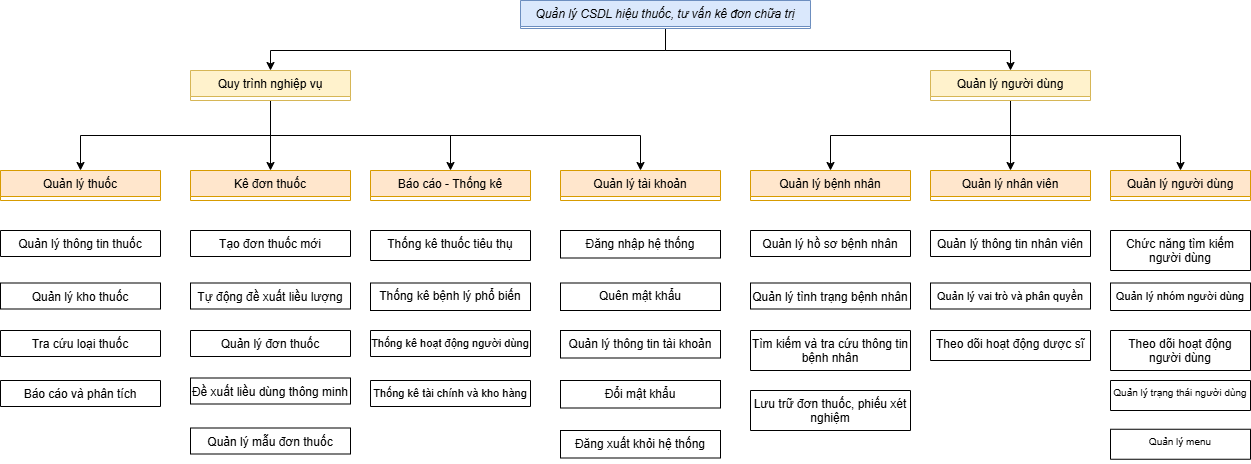

The diagram above was exported from draw.io. Its source (the exported page's mxGraphModel, read from the mxfile embedded in the PNG):
<mxGraphModel dx="1042" dy="573" grid="1" gridSize="10" guides="1" tooltips="1" connect="1" arrows="1" fold="1" page="1" pageScale="1" pageWidth="827" pageHeight="1169" math="0" shadow="0">
  <root>
    <mxCell id="WIyWlLk6GJQsqaUBKTNV-0" />
    <mxCell id="WIyWlLk6GJQsqaUBKTNV-1" parent="WIyWlLk6GJQsqaUBKTNV-0" />
    <mxCell id="juzSf-RZphxTAYkSWT97-37" style="edgeStyle=orthogonalEdgeStyle;rounded=0;orthogonalLoop=1;jettySize=auto;html=1;exitX=0.5;exitY=1;exitDx=0;exitDy=0;entryX=0.5;entryY=0;entryDx=0;entryDy=0;" parent="WIyWlLk6GJQsqaUBKTNV-1" source="zkfFHV4jXpPFQw0GAbJ--0" target="juzSf-RZphxTAYkSWT97-36" edge="1">
      <mxGeometry relative="1" as="geometry">
        <Array as="points">
          <mxPoint x="665" y="160" />
          <mxPoint x="270" y="160" />
        </Array>
      </mxGeometry>
    </mxCell>
    <mxCell id="juzSf-RZphxTAYkSWT97-38" style="edgeStyle=orthogonalEdgeStyle;rounded=0;orthogonalLoop=1;jettySize=auto;html=1;exitX=0.5;exitY=1;exitDx=0;exitDy=0;entryX=0.5;entryY=0;entryDx=0;entryDy=0;" parent="WIyWlLk6GJQsqaUBKTNV-1" source="zkfFHV4jXpPFQw0GAbJ--0" target="juzSf-RZphxTAYkSWT97-35" edge="1">
      <mxGeometry relative="1" as="geometry">
        <Array as="points">
          <mxPoint x="665" y="160" />
          <mxPoint x="1010" y="160" />
        </Array>
      </mxGeometry>
    </mxCell>
    <mxCell id="zkfFHV4jXpPFQw0GAbJ--0" value="Quản lý CSDL hiệu thuốc, tư vấn kê đơn chữa trị" style="swimlane;fontStyle=2;align=center;verticalAlign=top;childLayout=stackLayout;horizontal=1;startSize=26;horizontalStack=0;resizeParent=1;resizeLast=0;collapsible=1;marginBottom=0;rounded=0;shadow=0;strokeWidth=1;fillColor=#dae8fc;strokeColor=#6c8ebf;" parent="WIyWlLk6GJQsqaUBKTNV-1" vertex="1">
      <mxGeometry x="520" y="110" width="290" height="28" as="geometry">
        <mxRectangle x="230" y="140" width="160" height="26" as="alternateBounds" />
      </mxGeometry>
    </mxCell>
    <mxCell id="zkfFHV4jXpPFQw0GAbJ--6" value="Quản lý thuốc" style="swimlane;fontStyle=0;align=center;verticalAlign=top;childLayout=stackLayout;horizontal=1;startSize=26;horizontalStack=0;resizeParent=1;resizeLast=0;collapsible=1;marginBottom=0;rounded=0;shadow=0;strokeWidth=1;fillColor=#ffe6cc;strokeColor=#d79b00;" parent="WIyWlLk6GJQsqaUBKTNV-1" vertex="1">
      <mxGeometry y="280" width="160" height="30" as="geometry">
        <mxRectangle x="130" y="380" width="160" height="26" as="alternateBounds" />
      </mxGeometry>
    </mxCell>
    <mxCell id="zkfFHV4jXpPFQw0GAbJ--13" value="Quản lý bệnh nhân" style="swimlane;fontStyle=0;align=center;verticalAlign=top;childLayout=stackLayout;horizontal=1;startSize=26;horizontalStack=0;resizeParent=1;resizeLast=0;collapsible=1;marginBottom=0;rounded=0;shadow=0;strokeWidth=1;fillColor=#ffe6cc;strokeColor=#d79b00;" parent="WIyWlLk6GJQsqaUBKTNV-1" vertex="1">
      <mxGeometry x="750" y="280" width="160" height="30" as="geometry">
        <mxRectangle x="340" y="380" width="170" height="26" as="alternateBounds" />
      </mxGeometry>
    </mxCell>
    <mxCell id="zkfFHV4jXpPFQw0GAbJ--17" value="Quản lý người dùng" style="swimlane;fontStyle=0;align=center;verticalAlign=top;childLayout=stackLayout;horizontal=1;startSize=26;horizontalStack=0;resizeParent=1;resizeLast=0;collapsible=1;marginBottom=0;rounded=0;shadow=0;strokeWidth=1;fillColor=#ffe6cc;strokeColor=#d79b00;" parent="WIyWlLk6GJQsqaUBKTNV-1" vertex="1">
      <mxGeometry x="1110" y="280" width="140" height="30" as="geometry">
        <mxRectangle x="550" y="140" width="160" height="26" as="alternateBounds" />
      </mxGeometry>
    </mxCell>
    <mxCell id="MLXW_ee6uLlUQQ7gVY3e-3" value="Quản lý nhân viên" style="swimlane;fontStyle=0;align=center;verticalAlign=top;childLayout=stackLayout;horizontal=1;startSize=26;horizontalStack=0;resizeParent=1;resizeLast=0;collapsible=1;marginBottom=0;rounded=0;shadow=0;strokeWidth=1;fillColor=#ffe6cc;strokeColor=#d79b00;" parent="WIyWlLk6GJQsqaUBKTNV-1" vertex="1">
      <mxGeometry x="930" y="280" width="160" height="30" as="geometry">
        <mxRectangle x="340" y="380" width="170" height="26" as="alternateBounds" />
      </mxGeometry>
    </mxCell>
    <mxCell id="MLXW_ee6uLlUQQ7gVY3e-6" value="Kê đơn thuốc" style="swimlane;fontStyle=0;align=center;verticalAlign=top;childLayout=stackLayout;horizontal=1;startSize=26;horizontalStack=0;resizeParent=1;resizeLast=0;collapsible=1;marginBottom=0;rounded=0;shadow=0;strokeWidth=1;fillColor=#ffe6cc;strokeColor=#d79b00;" parent="WIyWlLk6GJQsqaUBKTNV-1" vertex="1">
      <mxGeometry x="190" y="280" width="160" height="30" as="geometry">
        <mxRectangle x="340" y="380" width="170" height="26" as="alternateBounds" />
      </mxGeometry>
    </mxCell>
    <mxCell id="MLXW_ee6uLlUQQ7gVY3e-9" value="Báo cáo - Thống kê" style="swimlane;fontStyle=0;align=center;verticalAlign=top;childLayout=stackLayout;horizontal=1;startSize=26;horizontalStack=0;resizeParent=1;resizeLast=0;collapsible=1;marginBottom=0;rounded=0;shadow=0;strokeWidth=1;fillColor=#ffe6cc;strokeColor=#d79b00;" parent="WIyWlLk6GJQsqaUBKTNV-1" vertex="1">
      <mxGeometry x="370" y="280" width="160" height="30" as="geometry">
        <mxRectangle x="340" y="380" width="170" height="26" as="alternateBounds" />
      </mxGeometry>
    </mxCell>
    <mxCell id="MLXW_ee6uLlUQQ7gVY3e-13" value="Quản lý tài khoản" style="swimlane;fontStyle=0;align=center;verticalAlign=top;childLayout=stackLayout;horizontal=1;startSize=26;horizontalStack=0;resizeParent=1;resizeLast=0;collapsible=1;marginBottom=0;rounded=0;shadow=0;strokeWidth=1;fillColor=#ffe6cc;strokeColor=#d79b00;" parent="WIyWlLk6GJQsqaUBKTNV-1" vertex="1">
      <mxGeometry x="560" y="280" width="160" height="30" as="geometry">
        <mxRectangle x="340" y="380" width="170" height="26" as="alternateBounds" />
      </mxGeometry>
    </mxCell>
    <mxCell id="aKD7M769PSXcd43k3-pd-1" value="Quản lý thông tin thuốc&#10;" style="swimlane;fontStyle=0;align=center;verticalAlign=top;childLayout=stackLayout;horizontal=1;startSize=430;horizontalStack=0;resizeParent=1;resizeLast=0;collapsible=1;marginBottom=0;rounded=0;shadow=0;strokeWidth=1;whiteSpace=wrap;" parent="WIyWlLk6GJQsqaUBKTNV-1" vertex="1" collapsed="1">
      <mxGeometry y="340" width="160" height="26" as="geometry">
        <mxRectangle y="270" width="160" height="30" as="alternateBounds" />
      </mxGeometry>
    </mxCell>
    <mxCell id="aKD7M769PSXcd43k3-pd-3" value="Quản lý kho thuốc" style="swimlane;fontStyle=0;align=center;verticalAlign=top;childLayout=stackLayout;horizontal=1;startSize=430;horizontalStack=0;resizeParent=1;resizeLast=0;collapsible=1;marginBottom=0;rounded=0;shadow=0;strokeWidth=1;whiteSpace=wrap;" parent="WIyWlLk6GJQsqaUBKTNV-1" vertex="1" collapsed="1">
      <mxGeometry y="392.5" width="160" height="26" as="geometry">
        <mxRectangle y="322.5" width="160" height="27.5" as="alternateBounds" />
      </mxGeometry>
    </mxCell>
    <mxCell id="aKD7M769PSXcd43k3-pd-4" value="Tra cứu loại thuốc" style="swimlane;fontStyle=0;align=center;verticalAlign=top;childLayout=stackLayout;horizontal=1;startSize=430;horizontalStack=0;resizeParent=1;resizeLast=0;collapsible=1;marginBottom=0;rounded=0;shadow=0;strokeWidth=1;whiteSpace=wrap;" parent="WIyWlLk6GJQsqaUBKTNV-1" vertex="1" collapsed="1">
      <mxGeometry y="440" width="160" height="26" as="geometry">
        <mxRectangle y="440" width="160" height="30" as="alternateBounds" />
      </mxGeometry>
    </mxCell>
    <mxCell id="juzSf-RZphxTAYkSWT97-0" value="Quản lý tình trạng bệnh nhân&#10;" style="swimlane;fontStyle=0;align=center;verticalAlign=top;childLayout=stackLayout;horizontal=1;startSize=430;horizontalStack=0;resizeParent=1;resizeLast=0;collapsible=1;marginBottom=0;rounded=0;shadow=0;strokeWidth=1;whiteSpace=wrap;" parent="WIyWlLk6GJQsqaUBKTNV-1" vertex="1" collapsed="1">
      <mxGeometry x="750" y="392.5" width="160" height="26" as="geometry">
        <mxRectangle x="170" y="322.5" width="160" height="27.5" as="alternateBounds" />
      </mxGeometry>
    </mxCell>
    <mxCell id="juzSf-RZphxTAYkSWT97-1" value="Tìm kiếm và tra cứu thông tin bệnh nhân&#10;" style="swimlane;fontStyle=0;align=center;verticalAlign=top;childLayout=stackLayout;horizontal=1;startSize=430;horizontalStack=0;resizeParent=1;resizeLast=0;collapsible=1;marginBottom=0;rounded=0;shadow=0;strokeWidth=1;whiteSpace=wrap;" parent="WIyWlLk6GJQsqaUBKTNV-1" vertex="1">
      <mxGeometry x="750" y="440" width="160" height="40" as="geometry">
        <mxRectangle x="130" y="380" width="160" height="26" as="alternateBounds" />
      </mxGeometry>
    </mxCell>
    <mxCell id="juzSf-RZphxTAYkSWT97-3" value="Quản lý hồ sơ bệnh nhân&#10;" style="swimlane;fontStyle=0;align=center;verticalAlign=top;childLayout=stackLayout;horizontal=1;startSize=430;horizontalStack=0;resizeParent=1;resizeLast=0;collapsible=1;marginBottom=0;rounded=0;shadow=0;strokeWidth=1;whiteSpace=wrap;" parent="WIyWlLk6GJQsqaUBKTNV-1" vertex="1" collapsed="1">
      <mxGeometry x="750" y="340" width="160" height="26" as="geometry">
        <mxRectangle x="170" y="270" width="160" height="30" as="alternateBounds" />
      </mxGeometry>
    </mxCell>
    <mxCell id="juzSf-RZphxTAYkSWT97-5" value="Quản lý thông tin nhân viên" style="swimlane;fontStyle=0;align=center;verticalAlign=top;childLayout=stackLayout;horizontal=1;startSize=430;horizontalStack=0;resizeParent=1;resizeLast=0;collapsible=1;marginBottom=0;rounded=0;shadow=0;strokeWidth=1;whiteSpace=wrap;" parent="WIyWlLk6GJQsqaUBKTNV-1" vertex="1" collapsed="1">
      <mxGeometry x="930" y="340" width="160" height="26" as="geometry">
        <mxRectangle x="340" y="270" width="160" height="30" as="alternateBounds" />
      </mxGeometry>
    </mxCell>
    <mxCell id="juzSf-RZphxTAYkSWT97-6" value="Quản lý vai trò và phân quyền&#10;" style="swimlane;fontStyle=0;align=center;verticalAlign=top;childLayout=stackLayout;horizontal=1;startSize=430;horizontalStack=0;resizeParent=1;resizeLast=0;collapsible=1;marginBottom=0;rounded=0;shadow=0;strokeWidth=1;whiteSpace=wrap;fontSize=11;" parent="WIyWlLk6GJQsqaUBKTNV-1" vertex="1" collapsed="1">
      <mxGeometry x="930" y="392.5" width="160" height="26" as="geometry">
        <mxRectangle x="340" y="322.5" width="160" height="27.5" as="alternateBounds" />
      </mxGeometry>
    </mxCell>
    <mxCell id="juzSf-RZphxTAYkSWT97-7" value="Theo dõi hoạt động dược sĩ" style="swimlane;fontStyle=0;align=center;verticalAlign=top;childLayout=stackLayout;horizontal=1;startSize=430;horizontalStack=0;resizeParent=1;resizeLast=0;collapsible=1;marginBottom=0;rounded=0;shadow=0;strokeWidth=1;whiteSpace=wrap;" parent="WIyWlLk6GJQsqaUBKTNV-1" vertex="1">
      <mxGeometry x="930" y="440" width="160" height="30" as="geometry">
        <mxRectangle x="130" y="380" width="160" height="26" as="alternateBounds" />
      </mxGeometry>
    </mxCell>
    <mxCell id="juzSf-RZphxTAYkSWT97-8" value="Tạo đơn thuốc mới&#10;" style="swimlane;fontStyle=0;align=center;verticalAlign=top;childLayout=stackLayout;horizontal=1;startSize=430;horizontalStack=0;resizeParent=1;resizeLast=0;collapsible=1;marginBottom=0;rounded=0;shadow=0;strokeWidth=1;whiteSpace=wrap;" parent="WIyWlLk6GJQsqaUBKTNV-1" vertex="1" collapsed="1">
      <mxGeometry x="190" y="340" width="160" height="26" as="geometry">
        <mxRectangle x="510" y="270" width="160" height="30" as="alternateBounds" />
      </mxGeometry>
    </mxCell>
    <mxCell id="juzSf-RZphxTAYkSWT97-9" value="Quản lý đơn thuốc&#10;" style="swimlane;fontStyle=0;align=center;verticalAlign=top;childLayout=stackLayout;horizontal=1;startSize=430;horizontalStack=0;resizeParent=1;resizeLast=0;collapsible=1;marginBottom=0;rounded=0;shadow=0;strokeWidth=1;whiteSpace=wrap;" parent="WIyWlLk6GJQsqaUBKTNV-1" vertex="1" collapsed="1">
      <mxGeometry x="190" y="440" width="160" height="26" as="geometry">
        <mxRectangle x="510" y="322.5" width="160" height="27.5" as="alternateBounds" />
      </mxGeometry>
    </mxCell>
    <mxCell id="juzSf-RZphxTAYkSWT97-11" value="Đề xuất liều dùng thông minh&#10;" style="swimlane;fontStyle=0;align=center;verticalAlign=top;childLayout=stackLayout;horizontal=1;startSize=430;horizontalStack=0;resizeParent=1;resizeLast=0;collapsible=1;marginBottom=0;rounded=0;shadow=0;strokeWidth=1;whiteSpace=wrap;" parent="WIyWlLk6GJQsqaUBKTNV-1" vertex="1" collapsed="1">
      <mxGeometry x="190" y="487.5" width="160" height="26" as="geometry">
        <mxRectangle x="190" y="440" width="160" height="30" as="alternateBounds" />
      </mxGeometry>
    </mxCell>
    <mxCell id="juzSf-RZphxTAYkSWT97-12" value="Quản lý mẫu đơn thuốc&#10;" style="swimlane;fontStyle=0;align=center;verticalAlign=top;childLayout=stackLayout;horizontal=1;startSize=430;horizontalStack=0;resizeParent=1;resizeLast=0;collapsible=1;marginBottom=0;rounded=0;shadow=0;strokeWidth=1;whiteSpace=wrap;" parent="WIyWlLk6GJQsqaUBKTNV-1" vertex="1" collapsed="1">
      <mxGeometry x="190" y="537.5" width="160" height="26" as="geometry">
        <mxRectangle x="190" y="490" width="160" height="30" as="alternateBounds" />
      </mxGeometry>
    </mxCell>
    <mxCell id="juzSf-RZphxTAYkSWT97-13" value="Thống kê thuốc tiêu thụ&#10;" style="swimlane;fontStyle=0;align=center;verticalAlign=top;childLayout=stackLayout;horizontal=1;startSize=430;horizontalStack=0;resizeParent=1;resizeLast=0;collapsible=1;marginBottom=0;rounded=0;shadow=0;strokeWidth=1;whiteSpace=wrap;" parent="WIyWlLk6GJQsqaUBKTNV-1" vertex="1">
      <mxGeometry x="370" y="340" width="160" height="30" as="geometry">
        <mxRectangle x="130" y="380" width="160" height="26" as="alternateBounds" />
      </mxGeometry>
    </mxCell>
    <mxCell id="juzSf-RZphxTAYkSWT97-15" value="Thống kê tài chính và kho hàng" style="swimlane;fontStyle=0;align=center;verticalAlign=top;childLayout=stackLayout;horizontal=1;startSize=430;horizontalStack=0;resizeParent=1;resizeLast=0;collapsible=1;marginBottom=0;rounded=0;shadow=0;strokeWidth=1;whiteSpace=wrap;fontSize=11;" parent="WIyWlLk6GJQsqaUBKTNV-1" vertex="1" collapsed="1">
      <mxGeometry x="370" y="490" width="160" height="26" as="geometry">
        <mxRectangle x="370" y="490" width="160" height="30" as="alternateBounds" />
      </mxGeometry>
    </mxCell>
    <mxCell id="juzSf-RZphxTAYkSWT97-14" value="Thống kê hoạt động người dùng&#10;" style="swimlane;fontStyle=0;align=center;verticalAlign=top;childLayout=stackLayout;horizontal=1;startSize=430;horizontalStack=0;resizeParent=1;resizeLast=0;collapsible=1;marginBottom=0;rounded=0;shadow=0;strokeWidth=1;whiteSpace=wrap;container=0;fontSize=11;" parent="WIyWlLk6GJQsqaUBKTNV-1" vertex="1" collapsed="1">
      <mxGeometry x="370" y="440" width="160" height="26" as="geometry">
        <mxRectangle x="370" y="440" width="160" height="30" as="alternateBounds" />
      </mxGeometry>
    </mxCell>
    <mxCell id="juzSf-RZphxTAYkSWT97-18" value="&lt;span style=&quot;&quot;&gt;Thống kê bệnh lý phổ biến&lt;/span&gt;&lt;br style=&quot;padding: 0px; margin: 0px;&quot;&gt;" style="rounded=0;whiteSpace=wrap;html=1;align=center;" parent="WIyWlLk6GJQsqaUBKTNV-1" vertex="1">
      <mxGeometry x="370" y="392.5" width="160" height="27.5" as="geometry" />
    </mxCell>
    <mxCell id="juzSf-RZphxTAYkSWT97-19" value="Chức năng tìm kiếm người dùng&#10;" style="swimlane;fontStyle=0;align=center;verticalAlign=top;childLayout=stackLayout;horizontal=1;startSize=430;horizontalStack=0;resizeParent=1;resizeLast=0;collapsible=1;marginBottom=0;rounded=0;shadow=0;strokeWidth=1;whiteSpace=wrap;" parent="WIyWlLk6GJQsqaUBKTNV-1" vertex="1">
      <mxGeometry x="1110" y="340" width="140" height="40" as="geometry">
        <mxRectangle x="130" y="380" width="160" height="26" as="alternateBounds" />
      </mxGeometry>
    </mxCell>
    <mxCell id="juzSf-RZphxTAYkSWT97-20" value="Quản lý nhóm người dùng&#10;" style="swimlane;fontStyle=0;align=center;verticalAlign=top;childLayout=stackLayout;horizontal=1;startSize=430;horizontalStack=0;resizeParent=1;resizeLast=0;collapsible=1;marginBottom=0;rounded=0;shadow=0;strokeWidth=1;whiteSpace=wrap;fontSize=11;" parent="WIyWlLk6GJQsqaUBKTNV-1" vertex="1">
      <mxGeometry x="1110" y="392.5" width="140" height="27.5" as="geometry">
        <mxRectangle x="130" y="380" width="160" height="26" as="alternateBounds" />
      </mxGeometry>
    </mxCell>
    <mxCell id="juzSf-RZphxTAYkSWT97-21" value="Theo dõi hoạt động người dùng&#10;" style="swimlane;fontStyle=0;align=center;verticalAlign=top;childLayout=stackLayout;horizontal=1;startSize=430;horizontalStack=0;resizeParent=1;resizeLast=0;collapsible=1;marginBottom=0;rounded=0;shadow=0;strokeWidth=1;whiteSpace=wrap;" parent="WIyWlLk6GJQsqaUBKTNV-1" vertex="1">
      <mxGeometry x="1110" y="440" width="140" height="40" as="geometry">
        <mxRectangle x="130" y="380" width="160" height="26" as="alternateBounds" />
      </mxGeometry>
    </mxCell>
    <mxCell id="juzSf-RZphxTAYkSWT97-22" value="Quản lý trạng thái người dùng&#10;" style="swimlane;fontStyle=0;align=center;verticalAlign=top;childLayout=stackLayout;horizontal=1;startSize=430;horizontalStack=0;resizeParent=1;resizeLast=0;collapsible=1;marginBottom=0;rounded=0;shadow=0;strokeWidth=1;whiteSpace=wrap;fontSize=10;" parent="WIyWlLk6GJQsqaUBKTNV-1" vertex="1">
      <mxGeometry x="1110" y="490" width="140" height="30" as="geometry">
        <mxRectangle x="130" y="380" width="160" height="26" as="alternateBounds" />
      </mxGeometry>
    </mxCell>
    <mxCell id="juzSf-RZphxTAYkSWT97-23" value="&lt;span style=&quot;text-align: left;&quot;&gt;Đăng nhập hệ thống&lt;/span&gt;" style="rounded=0;whiteSpace=wrap;html=1;align=center;" parent="WIyWlLk6GJQsqaUBKTNV-1" vertex="1">
      <mxGeometry x="560" y="340" width="160" height="27.5" as="geometry" />
    </mxCell>
    <mxCell id="juzSf-RZphxTAYkSWT97-24" value="&lt;span style=&quot;text-align: left;&quot;&gt;Quên mật khẩu&lt;/span&gt;" style="rounded=0;whiteSpace=wrap;html=1;align=center;" parent="WIyWlLk6GJQsqaUBKTNV-1" vertex="1">
      <mxGeometry x="560" y="392.5" width="160" height="27.5" as="geometry" />
    </mxCell>
    <mxCell id="juzSf-RZphxTAYkSWT97-25" value="&lt;span style=&quot;text-align: left;&quot;&gt;Quản lý thông tin tài khoản&lt;/span&gt;" style="rounded=0;whiteSpace=wrap;html=1;align=center;" parent="WIyWlLk6GJQsqaUBKTNV-1" vertex="1">
      <mxGeometry x="560" y="440" width="160" height="27.5" as="geometry" />
    </mxCell>
    <mxCell id="juzSf-RZphxTAYkSWT97-26" value="&lt;span style=&quot;text-align: left;&quot;&gt;Đổi mật khẩu&lt;/span&gt;" style="rounded=0;whiteSpace=wrap;html=1;align=center;" parent="WIyWlLk6GJQsqaUBKTNV-1" vertex="1">
      <mxGeometry x="560" y="490" width="160" height="27.5" as="geometry" />
    </mxCell>
    <mxCell id="juzSf-RZphxTAYkSWT97-27" value="&lt;div&gt;&lt;div style=&quot;text-align: left;&quot;&gt;&lt;span style=&quot;background-color: transparent; color: light-dark(rgb(0, 0, 0), rgb(255, 255, 255));&quot;&gt;Đăng xuất khỏi hệ thống&lt;/span&gt;&lt;/div&gt;&lt;/div&gt;" style="rounded=0;whiteSpace=wrap;html=1;align=center;" parent="WIyWlLk6GJQsqaUBKTNV-1" vertex="1">
      <mxGeometry x="560" y="540" width="160" height="27.5" as="geometry" />
    </mxCell>
    <mxCell id="juzSf-RZphxTAYkSWT97-43" style="edgeStyle=orthogonalEdgeStyle;rounded=0;orthogonalLoop=1;jettySize=auto;html=1;exitX=0.5;exitY=1;exitDx=0;exitDy=0;" parent="WIyWlLk6GJQsqaUBKTNV-1" source="juzSf-RZphxTAYkSWT97-35" target="zkfFHV4jXpPFQw0GAbJ--13" edge="1">
      <mxGeometry relative="1" as="geometry" />
    </mxCell>
    <mxCell id="juzSf-RZphxTAYkSWT97-44" style="edgeStyle=orthogonalEdgeStyle;rounded=0;orthogonalLoop=1;jettySize=auto;html=1;exitX=0.5;exitY=1;exitDx=0;exitDy=0;entryX=0.5;entryY=0;entryDx=0;entryDy=0;" parent="WIyWlLk6GJQsqaUBKTNV-1" source="juzSf-RZphxTAYkSWT97-35" target="MLXW_ee6uLlUQQ7gVY3e-3" edge="1">
      <mxGeometry relative="1" as="geometry" />
    </mxCell>
    <mxCell id="juzSf-RZphxTAYkSWT97-45" style="edgeStyle=orthogonalEdgeStyle;rounded=0;orthogonalLoop=1;jettySize=auto;html=1;exitX=0.5;exitY=1;exitDx=0;exitDy=0;entryX=0.5;entryY=0;entryDx=0;entryDy=0;" parent="WIyWlLk6GJQsqaUBKTNV-1" source="juzSf-RZphxTAYkSWT97-35" target="zkfFHV4jXpPFQw0GAbJ--17" edge="1">
      <mxGeometry relative="1" as="geometry" />
    </mxCell>
    <mxCell id="juzSf-RZphxTAYkSWT97-35" value="Quản lý người dùng" style="swimlane;fontStyle=0;align=center;verticalAlign=top;childLayout=stackLayout;horizontal=1;startSize=26;horizontalStack=0;resizeParent=1;resizeLast=0;collapsible=1;marginBottom=0;rounded=0;shadow=0;strokeWidth=1;fillColor=#fff2cc;strokeColor=#d6b656;" parent="WIyWlLk6GJQsqaUBKTNV-1" vertex="1">
      <mxGeometry x="930" y="180" width="160" height="30" as="geometry">
        <mxRectangle x="340" y="380" width="170" height="26" as="alternateBounds" />
      </mxGeometry>
    </mxCell>
    <mxCell id="juzSf-RZphxTAYkSWT97-39" style="edgeStyle=orthogonalEdgeStyle;rounded=0;orthogonalLoop=1;jettySize=auto;html=1;exitX=0.5;exitY=1;exitDx=0;exitDy=0;entryX=0.5;entryY=0;entryDx=0;entryDy=0;" parent="WIyWlLk6GJQsqaUBKTNV-1" source="juzSf-RZphxTAYkSWT97-36" target="zkfFHV4jXpPFQw0GAbJ--6" edge="1">
      <mxGeometry relative="1" as="geometry" />
    </mxCell>
    <mxCell id="juzSf-RZphxTAYkSWT97-40" style="edgeStyle=orthogonalEdgeStyle;rounded=0;orthogonalLoop=1;jettySize=auto;html=1;exitX=0.5;exitY=1;exitDx=0;exitDy=0;entryX=0.5;entryY=0;entryDx=0;entryDy=0;" parent="WIyWlLk6GJQsqaUBKTNV-1" source="juzSf-RZphxTAYkSWT97-36" target="MLXW_ee6uLlUQQ7gVY3e-6" edge="1">
      <mxGeometry relative="1" as="geometry" />
    </mxCell>
    <mxCell id="juzSf-RZphxTAYkSWT97-41" style="edgeStyle=orthogonalEdgeStyle;rounded=0;orthogonalLoop=1;jettySize=auto;html=1;exitX=0.5;exitY=1;exitDx=0;exitDy=0;entryX=0.5;entryY=0;entryDx=0;entryDy=0;" parent="WIyWlLk6GJQsqaUBKTNV-1" source="juzSf-RZphxTAYkSWT97-36" target="MLXW_ee6uLlUQQ7gVY3e-9" edge="1">
      <mxGeometry relative="1" as="geometry" />
    </mxCell>
    <mxCell id="juzSf-RZphxTAYkSWT97-42" style="edgeStyle=orthogonalEdgeStyle;rounded=0;orthogonalLoop=1;jettySize=auto;html=1;exitX=0.5;exitY=1;exitDx=0;exitDy=0;entryX=0.5;entryY=0;entryDx=0;entryDy=0;" parent="WIyWlLk6GJQsqaUBKTNV-1" source="juzSf-RZphxTAYkSWT97-36" target="MLXW_ee6uLlUQQ7gVY3e-13" edge="1">
      <mxGeometry relative="1" as="geometry" />
    </mxCell>
    <mxCell id="juzSf-RZphxTAYkSWT97-36" value="Quy trình nghiệp vụ" style="swimlane;fontStyle=0;align=center;verticalAlign=top;childLayout=stackLayout;horizontal=1;startSize=26;horizontalStack=0;resizeParent=1;resizeLast=0;collapsible=1;marginBottom=0;rounded=0;shadow=0;strokeWidth=1;fillColor=#fff2cc;strokeColor=#d6b656;" parent="WIyWlLk6GJQsqaUBKTNV-1" vertex="1">
      <mxGeometry x="190" y="180" width="160" height="30" as="geometry">
        <mxRectangle x="340" y="380" width="170" height="26" as="alternateBounds" />
      </mxGeometry>
    </mxCell>
    <mxCell id="3OTn-JqZ6DL2IRqZ-Xeh-0" value="Báo cáo và phân tích&#10;" style="swimlane;fontStyle=0;align=center;verticalAlign=top;childLayout=stackLayout;horizontal=1;startSize=30;horizontalStack=0;resizeParent=1;resizeLast=0;collapsible=1;marginBottom=0;rounded=0;shadow=0;strokeWidth=1;whiteSpace=wrap;" vertex="1" collapsed="1" parent="WIyWlLk6GJQsqaUBKTNV-1">
      <mxGeometry y="490" width="160" height="26" as="geometry">
        <mxRectangle y="490" width="160" height="30" as="alternateBounds" />
      </mxGeometry>
    </mxCell>
    <mxCell id="3OTn-JqZ6DL2IRqZ-Xeh-1" value="Tự động đề xuất liều lượng" style="swimlane;fontStyle=0;align=center;verticalAlign=top;childLayout=stackLayout;horizontal=1;startSize=430;horizontalStack=0;resizeParent=1;resizeLast=0;collapsible=1;marginBottom=0;rounded=0;shadow=0;strokeWidth=1;whiteSpace=wrap;" vertex="1" collapsed="1" parent="WIyWlLk6GJQsqaUBKTNV-1">
      <mxGeometry x="190" y="392.5" width="160" height="26" as="geometry">
        <mxRectangle x="510" y="322.5" width="160" height="27.5" as="alternateBounds" />
      </mxGeometry>
    </mxCell>
    <mxCell id="3OTn-JqZ6DL2IRqZ-Xeh-2" value="Quản lý menu" style="swimlane;fontStyle=0;align=center;verticalAlign=top;childLayout=stackLayout;horizontal=1;startSize=430;horizontalStack=0;resizeParent=1;resizeLast=0;collapsible=1;marginBottom=0;rounded=0;shadow=0;strokeWidth=1;whiteSpace=wrap;fontSize=10;" vertex="1" parent="WIyWlLk6GJQsqaUBKTNV-1">
      <mxGeometry x="1110" y="538.75" width="140" height="30" as="geometry">
        <mxRectangle x="130" y="380" width="160" height="26" as="alternateBounds" />
      </mxGeometry>
    </mxCell>
    <mxCell id="3OTn-JqZ6DL2IRqZ-Xeh-3" value="Lưu trữ đơn thuốc, phiếu xét nghiệm" style="swimlane;fontStyle=0;align=center;verticalAlign=top;childLayout=stackLayout;horizontal=1;startSize=430;horizontalStack=0;resizeParent=1;resizeLast=0;collapsible=1;marginBottom=0;rounded=0;shadow=0;strokeWidth=1;whiteSpace=wrap;fontSize=12;" vertex="1" parent="WIyWlLk6GJQsqaUBKTNV-1">
      <mxGeometry x="750" y="500" width="160" height="40" as="geometry">
        <mxRectangle x="130" y="380" width="160" height="26" as="alternateBounds" />
      </mxGeometry>
    </mxCell>
  </root>
</mxGraphModel>